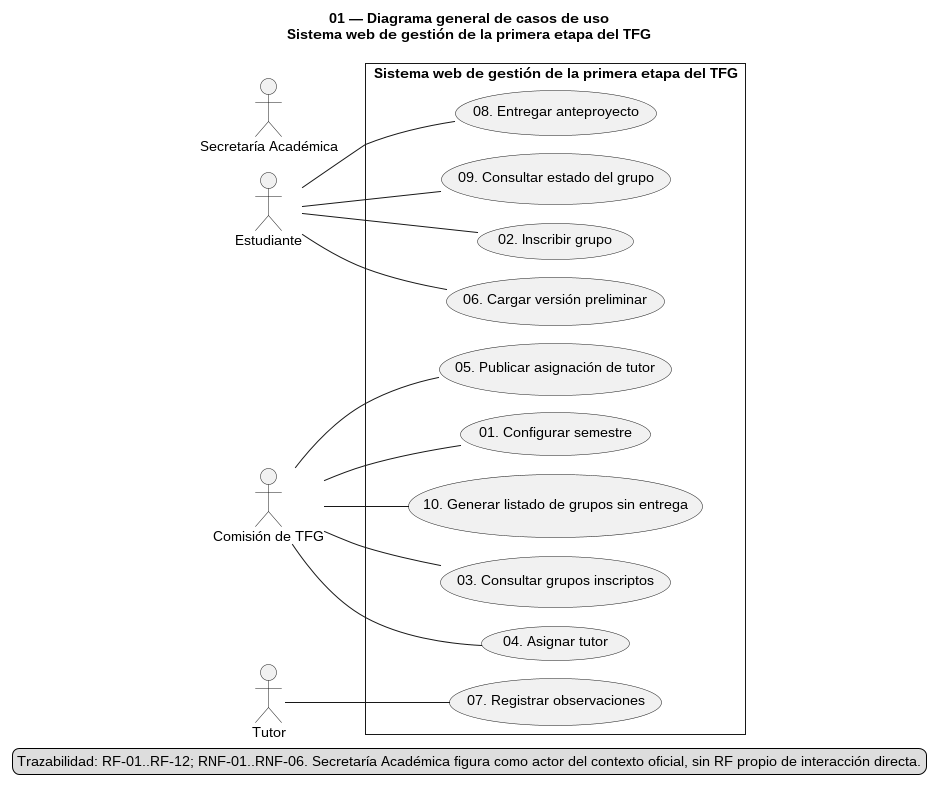

The diagram above was rendered by PlantUML. Its source (embedded in the PNG):
@startuml
!pragma layout smetana
left to right direction
skinparam style strictuml
skinparam shadowing false
title 01 — Diagrama general de casos de uso\nSistema web de gestión de la primera etapa del TFG
actor "Estudiante" as Estudiante
actor "Comisión de TFG" as Comision
actor "Tutor" as Tutor
actor "Secretaría Académica" as Secretaria
rectangle "Sistema web de gestión de la primera etapa del TFG" {
  usecase "01. Configurar semestre" as UC01
  usecase "02. Inscribir grupo" as UC02
  usecase "03. Consultar grupos inscriptos" as UC03
  usecase "04. Asignar tutor" as UC04
  usecase "05. Publicar asignación de tutor" as UC05
  usecase "06. Cargar versión preliminar" as UC06
  usecase "07. Registrar observaciones" as UC07
  usecase "08. Entregar anteproyecto" as UC08
  usecase "09. Consultar estado del grupo" as UC09
  usecase "10. Generar listado de grupos sin entrega" as UC10
}
Estudiante -- UC02
Estudiante -- UC06
Estudiante -- UC08
Estudiante -- UC09
Comision -- UC01
Comision -- UC03
Comision -- UC04
Comision -- UC05
Comision -- UC10
Tutor -- UC07
legend bottom
Trazabilidad: RF-01..RF-12; RNF-01..RNF-06. Secretaría Académica figura como actor del contexto oficial, sin RF propio de interacción directa.
endlegend
@enduml